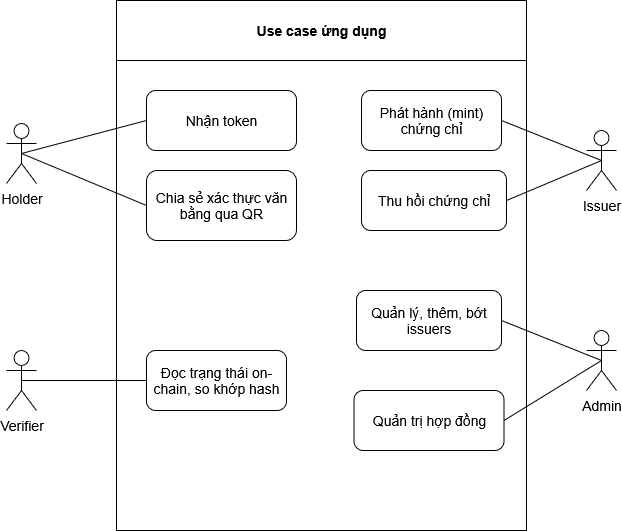

The diagram above was exported from draw.io. Its source (the exported page's mxGraphModel, read from the mxfile embedded in the PNG):
<mxGraphModel dx="1101" dy="626" grid="1" gridSize="10" guides="1" tooltips="1" connect="1" arrows="1" fold="1" page="1" pageScale="1" pageWidth="850" pageHeight="1100" math="0" shadow="0">
  <root>
    <mxCell id="0" />
    <mxCell id="1" parent="0" />
    <mxCell id="01_RY89lVuo4bbjWFBHk-1" value="Holder" style="shape=umlActor;verticalLabelPosition=bottom;verticalAlign=top;html=1;outlineConnect=0;fontSize=14;" parent="1" vertex="1">
      <mxGeometry x="180" y="133" width="30" height="60" as="geometry" />
    </mxCell>
    <mxCell id="01_RY89lVuo4bbjWFBHk-3" value="" style="rounded=0;whiteSpace=wrap;html=1;fontSize=14;" parent="1" vertex="1">
      <mxGeometry x="290" y="10" width="410" height="530" as="geometry" />
    </mxCell>
    <mxCell id="01_RY89lVuo4bbjWFBHk-2" value="Phát hành (mint) chứng chỉ" style="rounded=1;whiteSpace=wrap;html=1;fontSize=14;" parent="1" vertex="1">
      <mxGeometry x="535" y="100" width="140" height="60" as="geometry" />
    </mxCell>
    <mxCell id="01_RY89lVuo4bbjWFBHk-4" value="Thu hồi chứng chỉ" style="rounded=1;whiteSpace=wrap;html=1;fontSize=14;" parent="1" vertex="1">
      <mxGeometry x="535" y="180" width="145" height="60" as="geometry" />
    </mxCell>
    <mxCell id="01_RY89lVuo4bbjWFBHk-5" value="Nhận token" style="rounded=1;whiteSpace=wrap;html=1;fontSize=14;" parent="1" vertex="1">
      <mxGeometry x="320" y="100" width="150" height="60" as="geometry" />
    </mxCell>
    <mxCell id="01_RY89lVuo4bbjWFBHk-6" value="Verifier" style="shape=umlActor;verticalLabelPosition=bottom;verticalAlign=top;html=1;outlineConnect=0;fontSize=14;" parent="1" vertex="1">
      <mxGeometry x="180" y="360" width="30" height="60" as="geometry" />
    </mxCell>
    <mxCell id="01_RY89lVuo4bbjWFBHk-7" value="Admin" style="shape=umlActor;verticalLabelPosition=bottom;verticalAlign=top;html=1;outlineConnect=0;fontSize=14;" parent="1" vertex="1">
      <mxGeometry x="760" y="340" width="30" height="60" as="geometry" />
    </mxCell>
    <mxCell id="01_RY89lVuo4bbjWFBHk-9" value="Đọc trạng thái on-chain, so khớp hash" style="rounded=1;whiteSpace=wrap;html=1;fontSize=14;" parent="1" vertex="1">
      <mxGeometry x="320" y="360" width="140" height="60" as="geometry" />
    </mxCell>
    <mxCell id="01_RY89lVuo4bbjWFBHk-10" value="Quản trị hợp đồng" style="rounded=1;whiteSpace=wrap;html=1;fontSize=14;" parent="1" vertex="1">
      <mxGeometry x="527.5" y="400" width="150" height="60" as="geometry" />
    </mxCell>
    <mxCell id="01_RY89lVuo4bbjWFBHk-11" value="Quản lý, thêm, bớt issuers" style="rounded=1;whiteSpace=wrap;html=1;fontSize=14;" parent="1" vertex="1">
      <mxGeometry x="530" y="300" width="145" height="60" as="geometry" />
    </mxCell>
    <mxCell id="01_RY89lVuo4bbjWFBHk-14" value="Issuer" style="shape=umlActor;verticalLabelPosition=bottom;verticalAlign=top;html=1;outlineConnect=0;fontSize=14;" parent="1" vertex="1">
      <mxGeometry x="760" y="140" width="30" height="60" as="geometry" />
    </mxCell>
    <mxCell id="01_RY89lVuo4bbjWFBHk-16" value="Use case ứng dụng" style="rounded=0;whiteSpace=wrap;html=1;fontSize=14;fontStyle=1" parent="1" vertex="1">
      <mxGeometry x="290" y="10" width="410" height="60" as="geometry" />
    </mxCell>
    <mxCell id="01_RY89lVuo4bbjWFBHk-18" value="" style="endArrow=none;html=1;rounded=0;exitX=0.5;exitY=0.5;exitDx=0;exitDy=0;exitPerimeter=0;entryX=0;entryY=0.5;entryDx=0;entryDy=0;" parent="1" source="01_RY89lVuo4bbjWFBHk-1" target="01_RY89lVuo4bbjWFBHk-5" edge="1">
      <mxGeometry width="50" height="50" relative="1" as="geometry">
        <mxPoint x="150" y="280" as="sourcePoint" />
        <mxPoint x="200" y="230" as="targetPoint" />
      </mxGeometry>
    </mxCell>
    <mxCell id="01_RY89lVuo4bbjWFBHk-20" value="" style="endArrow=none;html=1;rounded=0;entryX=1;entryY=0.5;entryDx=0;entryDy=0;exitX=0.5;exitY=0.5;exitDx=0;exitDy=0;exitPerimeter=0;" parent="1" source="01_RY89lVuo4bbjWFBHk-14" target="01_RY89lVuo4bbjWFBHk-2" edge="1">
      <mxGeometry width="50" height="50" relative="1" as="geometry">
        <mxPoint x="230" y="320" as="sourcePoint" />
        <mxPoint x="280" y="270" as="targetPoint" />
      </mxGeometry>
    </mxCell>
    <mxCell id="01_RY89lVuo4bbjWFBHk-21" value="" style="endArrow=none;html=1;rounded=0;entryX=1;entryY=0.5;entryDx=0;entryDy=0;exitX=0.5;exitY=0.5;exitDx=0;exitDy=0;exitPerimeter=0;" parent="1" source="01_RY89lVuo4bbjWFBHk-14" target="01_RY89lVuo4bbjWFBHk-4" edge="1">
      <mxGeometry width="50" height="50" relative="1" as="geometry">
        <mxPoint x="330" y="430" as="sourcePoint" />
        <mxPoint x="455" y="360" as="targetPoint" />
      </mxGeometry>
    </mxCell>
    <mxCell id="01_RY89lVuo4bbjWFBHk-22" value="" style="endArrow=none;html=1;rounded=0;entryX=0;entryY=0.5;entryDx=0;entryDy=0;exitX=0.5;exitY=0.5;exitDx=0;exitDy=0;exitPerimeter=0;" parent="1" source="01_RY89lVuo4bbjWFBHk-6" target="01_RY89lVuo4bbjWFBHk-9" edge="1">
      <mxGeometry width="50" height="50" relative="1" as="geometry">
        <mxPoint x="340" y="390" as="sourcePoint" />
        <mxPoint x="465" y="410" as="targetPoint" />
      </mxGeometry>
    </mxCell>
    <mxCell id="01_RY89lVuo4bbjWFBHk-23" value="Chia sẻ xác thực văn bằng qua QR" style="rounded=1;whiteSpace=wrap;html=1;fontSize=14;" parent="1" vertex="1">
      <mxGeometry x="320" y="180" width="150" height="70" as="geometry" />
    </mxCell>
    <mxCell id="01_RY89lVuo4bbjWFBHk-24" value="" style="endArrow=none;html=1;rounded=0;exitX=0.5;exitY=0.5;exitDx=0;exitDy=0;exitPerimeter=0;entryX=0;entryY=0.5;entryDx=0;entryDy=0;" parent="1" source="01_RY89lVuo4bbjWFBHk-1" target="01_RY89lVuo4bbjWFBHk-23" edge="1">
      <mxGeometry width="50" height="50" relative="1" as="geometry">
        <mxPoint x="280" y="160" as="sourcePoint" />
        <mxPoint x="405" y="140" as="targetPoint" />
      </mxGeometry>
    </mxCell>
    <mxCell id="01_RY89lVuo4bbjWFBHk-26" value="" style="endArrow=none;html=1;rounded=0;exitX=1;exitY=0.5;exitDx=0;exitDy=0;entryX=0.5;entryY=0.5;entryDx=0;entryDy=0;entryPerimeter=0;" parent="1" source="01_RY89lVuo4bbjWFBHk-11" target="01_RY89lVuo4bbjWFBHk-7" edge="1">
      <mxGeometry width="50" height="50" relative="1" as="geometry">
        <mxPoint x="830" y="340" as="sourcePoint" />
        <mxPoint x="880" y="290" as="targetPoint" />
      </mxGeometry>
    </mxCell>
    <mxCell id="01_RY89lVuo4bbjWFBHk-27" value="" style="endArrow=none;html=1;rounded=0;exitX=0.5;exitY=0.5;exitDx=0;exitDy=0;entryX=1;entryY=0.5;entryDx=0;entryDy=0;exitPerimeter=0;" parent="1" source="01_RY89lVuo4bbjWFBHk-7" target="01_RY89lVuo4bbjWFBHk-10" edge="1">
      <mxGeometry width="50" height="50" relative="1" as="geometry">
        <mxPoint x="780" y="370" as="sourcePoint" />
        <mxPoint x="870" y="410" as="targetPoint" />
      </mxGeometry>
    </mxCell>
  </root>
</mxGraphModel>